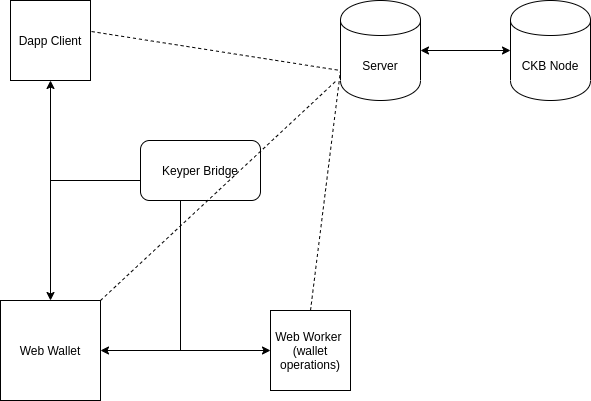

The diagram above was exported from draw.io. Its source (the exported page's mxGraphModel, read from the mxfile embedded in the PNG):
<mxGraphModel dx="836" dy="677" grid="1" gridSize="10" guides="1" tooltips="1" connect="1" arrows="1" fold="1" page="1" pageScale="1" pageWidth="850" pageHeight="1100" math="0" shadow="0">
  <root>
    <mxCell id="0" />
    <mxCell id="1" parent="0" />
    <mxCell id="KoPElvociD_yAJ4fl1vc-1" value="Web Wallet" style="whiteSpace=wrap;html=1;aspect=fixed;" vertex="1" parent="1">
      <mxGeometry x="130" y="350" width="100" height="100" as="geometry" />
    </mxCell>
    <mxCell id="KoPElvociD_yAJ4fl1vc-2" value="Dapp Client" style="whiteSpace=wrap;html=1;aspect=fixed;" vertex="1" parent="1">
      <mxGeometry x="140" y="50" width="80" height="80" as="geometry" />
    </mxCell>
    <mxCell id="KoPElvociD_yAJ4fl1vc-3" value="" style="endArrow=classic;startArrow=classic;html=1;entryX=0.5;entryY=1;entryDx=0;entryDy=0;exitX=0.5;exitY=0;exitDx=0;exitDy=0;" edge="1" parent="1" source="KoPElvociD_yAJ4fl1vc-1" target="KoPElvociD_yAJ4fl1vc-2">
      <mxGeometry width="50" height="50" relative="1" as="geometry">
        <mxPoint x="170" y="190" as="sourcePoint" />
        <mxPoint x="220" y="140" as="targetPoint" />
      </mxGeometry>
    </mxCell>
    <mxCell id="KoPElvociD_yAJ4fl1vc-5" value="Web Worker&amp;nbsp; (wallet operations)" style="whiteSpace=wrap;html=1;aspect=fixed;" vertex="1" parent="1">
      <mxGeometry x="400" y="360" width="80" height="80" as="geometry" />
    </mxCell>
    <mxCell id="KoPElvociD_yAJ4fl1vc-6" value="" style="endArrow=classic;startArrow=classic;html=1;exitX=1;exitY=0.5;exitDx=0;exitDy=0;entryX=0;entryY=0.5;entryDx=0;entryDy=0;" edge="1" parent="1" source="KoPElvociD_yAJ4fl1vc-1" target="KoPElvociD_yAJ4fl1vc-5">
      <mxGeometry width="50" height="50" relative="1" as="geometry">
        <mxPoint x="250" y="350" as="sourcePoint" />
        <mxPoint x="300" y="300" as="targetPoint" />
      </mxGeometry>
    </mxCell>
    <mxCell id="KoPElvociD_yAJ4fl1vc-7" value="" style="endArrow=none;html=1;entryX=0;entryY=0.5;entryDx=0;entryDy=0;" edge="1" parent="1">
      <mxGeometry width="50" height="50" relative="1" as="geometry">
        <mxPoint x="180" y="230" as="sourcePoint" />
        <mxPoint x="270" y="230" as="targetPoint" />
      </mxGeometry>
    </mxCell>
    <mxCell id="KoPElvociD_yAJ4fl1vc-8" value="" style="endArrow=none;html=1;" edge="1" parent="1">
      <mxGeometry width="50" height="50" relative="1" as="geometry">
        <mxPoint x="310" y="400" as="sourcePoint" />
        <mxPoint x="310" y="250" as="targetPoint" />
      </mxGeometry>
    </mxCell>
    <mxCell id="KoPElvociD_yAJ4fl1vc-10" value="Server" style="shape=cylinder;whiteSpace=wrap;html=1;boundedLbl=1;backgroundOutline=1;" vertex="1" parent="1">
      <mxGeometry x="470" y="50" width="80" height="100" as="geometry" />
    </mxCell>
    <mxCell id="KoPElvociD_yAJ4fl1vc-11" value="Keyper Bridge" style="rounded=1;whiteSpace=wrap;html=1;" vertex="1" parent="1">
      <mxGeometry x="270" y="190" width="120" height="60" as="geometry" />
    </mxCell>
    <mxCell id="KoPElvociD_yAJ4fl1vc-12" value="" style="endArrow=none;dashed=1;html=1;" edge="1" parent="1">
      <mxGeometry width="50" height="50" relative="1" as="geometry">
        <mxPoint x="230" y="350" as="sourcePoint" />
        <mxPoint x="466" y="130" as="targetPoint" />
      </mxGeometry>
    </mxCell>
    <mxCell id="KoPElvociD_yAJ4fl1vc-13" value="" style="endArrow=none;dashed=1;html=1;exitX=1.013;exitY=0.388;exitDx=0;exitDy=0;exitPerimeter=0;entryX=0;entryY=0.7;entryDx=0;entryDy=0;" edge="1" parent="1" source="KoPElvociD_yAJ4fl1vc-2" target="KoPElvociD_yAJ4fl1vc-10">
      <mxGeometry width="50" height="50" relative="1" as="geometry">
        <mxPoint x="290" y="370" as="sourcePoint" />
        <mxPoint x="340" y="320" as="targetPoint" />
      </mxGeometry>
    </mxCell>
    <mxCell id="KoPElvociD_yAJ4fl1vc-14" value="" style="endArrow=none;dashed=1;html=1;exitX=0.5;exitY=0;exitDx=0;exitDy=0;entryX=0;entryY=0.7;entryDx=0;entryDy=0;" edge="1" parent="1" source="KoPElvociD_yAJ4fl1vc-5" target="KoPElvociD_yAJ4fl1vc-10">
      <mxGeometry width="50" height="50" relative="1" as="geometry">
        <mxPoint x="290" y="370" as="sourcePoint" />
        <mxPoint x="340" y="320" as="targetPoint" />
      </mxGeometry>
    </mxCell>
    <mxCell id="KoPElvociD_yAJ4fl1vc-15" value="CKB Node" style="shape=cylinder;whiteSpace=wrap;html=1;boundedLbl=1;backgroundOutline=1;" vertex="1" parent="1">
      <mxGeometry x="640" y="50" width="80" height="100" as="geometry" />
    </mxCell>
    <mxCell id="KoPElvociD_yAJ4fl1vc-16" value="" style="endArrow=classic;startArrow=classic;html=1;entryX=0;entryY=0.5;entryDx=0;entryDy=0;exitX=1;exitY=0.5;exitDx=0;exitDy=0;" edge="1" parent="1" source="KoPElvociD_yAJ4fl1vc-10" target="KoPElvociD_yAJ4fl1vc-15">
      <mxGeometry width="50" height="50" relative="1" as="geometry">
        <mxPoint x="560" y="130" as="sourcePoint" />
        <mxPoint x="610" y="80" as="targetPoint" />
      </mxGeometry>
    </mxCell>
  </root>
</mxGraphModel>